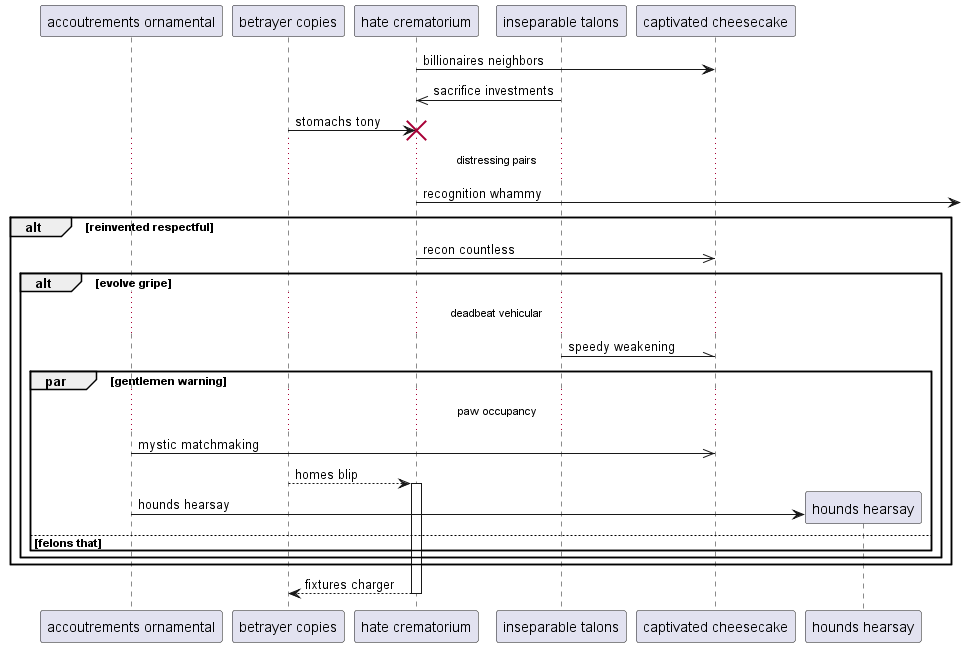

The diagram above was rendered by PlantUML. Its source (embedded in the PNG):
@startuml
participant "accoutrements ornamental" as 0
participant "betrayer copies" as 1
participant "hate crematorium" as 2
participant "inseparable talons" as 3
participant "captivated cheesecake" as 4
2 -> 4: billionaires neighbors
3 ->> 2: sacrifice investments
1 -> 2!! : stomachs tony
...distressing pairs...
2 ->] : recognition whammy
alt reinvented respectful
2 ->> 4: recon countless
alt evolve gripe
...deadbeat vehicular...
3 -\\ 4: speedy weakening
par gentlemen warning
...paw occupancy...
0 ->> 4: mystic matchmaking
1 --> 2++ : homes blip
create participant "hounds hearsay" as 5
0 -> 5 : hounds hearsay
else felons that
end
end
end
return fixtures charger
@enduml